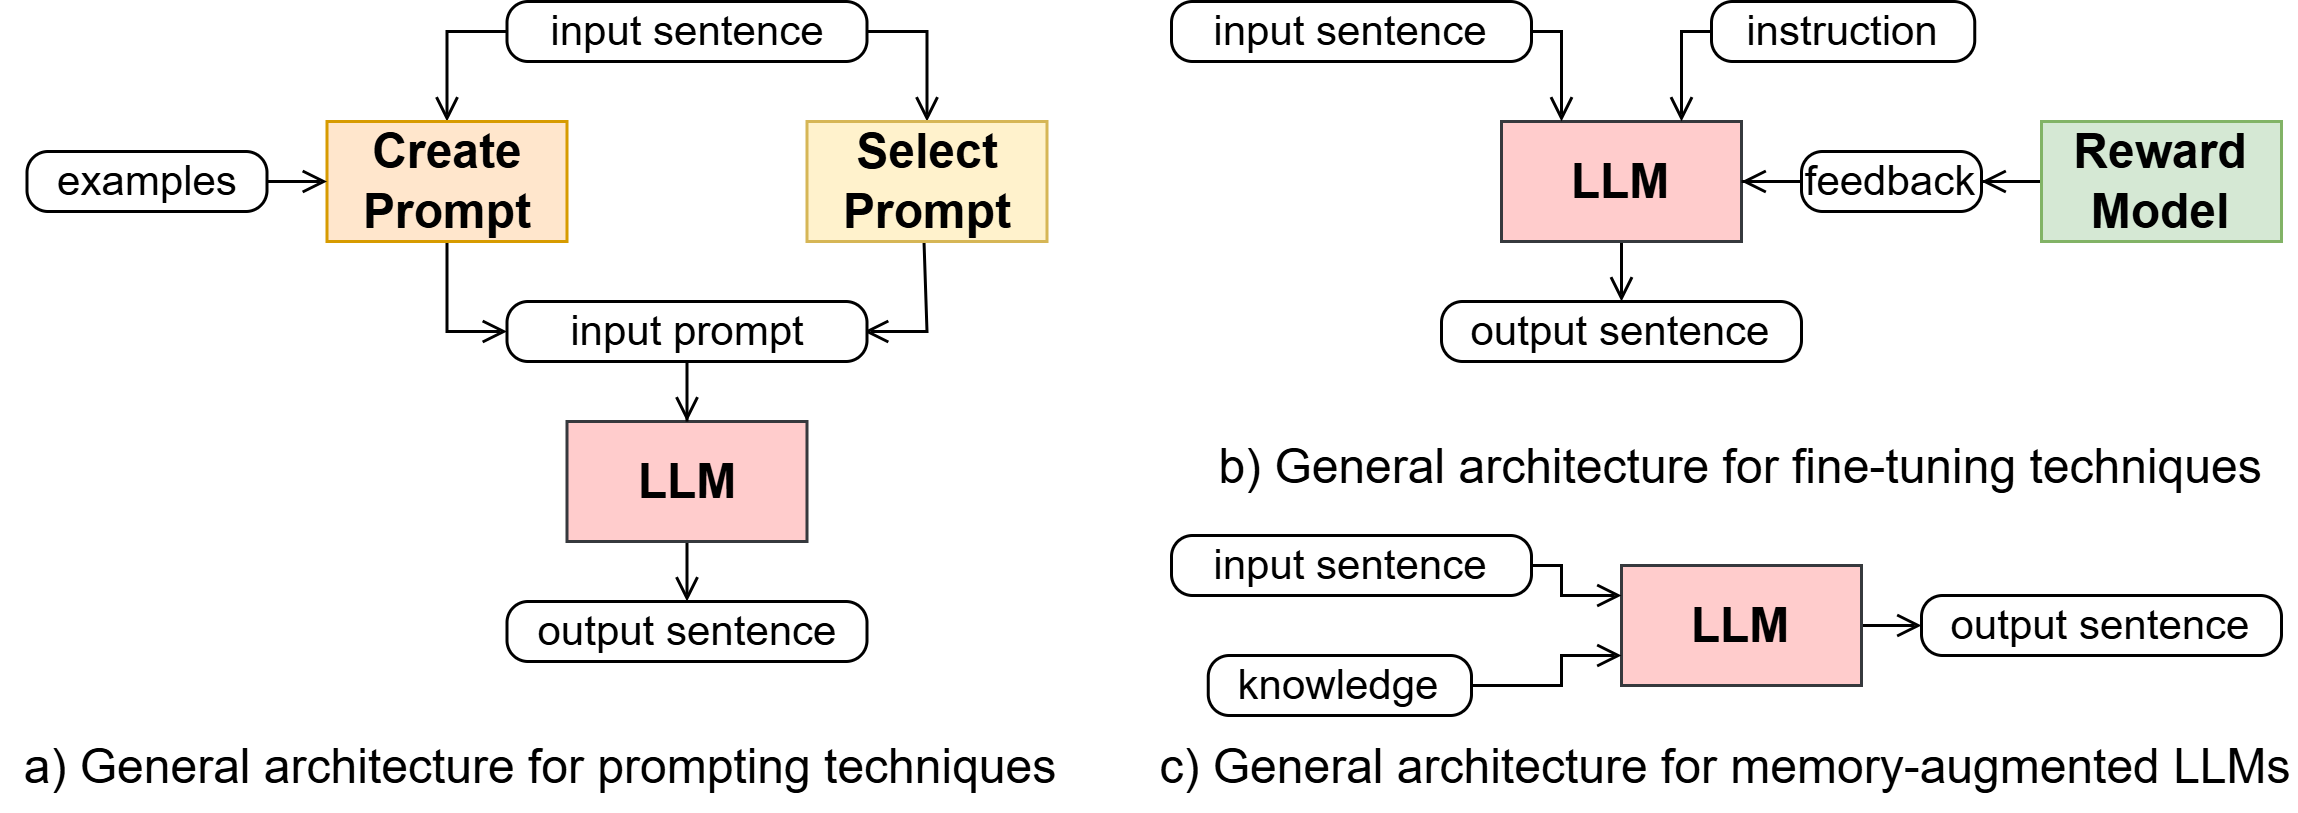

The diagram above was exported from draw.io. Its source (the exported page's mxGraphModel, read from the mxfile embedded in the PNG):
<mxGraphModel dx="929" dy="526" grid="1" gridSize="10" guides="1" tooltips="1" connect="1" arrows="1" fold="1" page="1" pageScale="1" pageWidth="850" pageHeight="1100" math="0" shadow="0">
  <root>
    <mxCell id="0" />
    <mxCell id="1" parent="0" />
    <mxCell id="2" style="edgeStyle=orthogonalEdgeStyle;shape=connector;rounded=0;orthogonalLoop=1;jettySize=auto;html=1;exitX=0.5;exitY=1;exitDx=0;exitDy=0;entryX=0.5;entryY=0;entryDx=0;entryDy=0;strokeColor=default;align=center;verticalAlign=middle;fontFamily=Helvetica;fontSize=11;fontColor=default;labelBackgroundColor=default;endArrow=open;endFill=0;" edge="1" source="3" target="8" parent="1">
      <mxGeometry relative="1" as="geometry" />
    </mxCell>
    <mxCell id="3" value="&lt;font style=&quot;font-size: 16px;&quot;&gt;&lt;b&gt;LLM&lt;/b&gt;&lt;/font&gt;" style="rounded=0;whiteSpace=wrap;html=1;fillColor=#ffcccc;strokeColor=#36393d;" vertex="1" parent="1">
      <mxGeometry x="530" y="562" width="80" height="40" as="geometry" />
    </mxCell>
    <mxCell id="4" style="edgeStyle=orthogonalEdgeStyle;shape=connector;rounded=0;orthogonalLoop=1;jettySize=auto;html=1;exitX=1;exitY=0.5;exitDx=0;exitDy=0;strokeColor=default;align=center;verticalAlign=middle;fontFamily=Helvetica;fontSize=11;fontColor=default;labelBackgroundColor=default;endArrow=open;endFill=0;entryX=0.25;entryY=0;entryDx=0;entryDy=0;" edge="1" source="5" target="3" parent="1">
      <mxGeometry relative="1" as="geometry">
        <mxPoint x="642.25" y="550" as="sourcePoint" />
        <Array as="points">
          <mxPoint x="550" y="532" />
        </Array>
      </mxGeometry>
    </mxCell>
    <mxCell id="5" value="&lt;font style=&quot;font-size: 14px;&quot;&gt;input sentence&lt;/font&gt;" style="rounded=1;whiteSpace=wrap;html=1;arcSize=35;" vertex="1" parent="1">
      <mxGeometry x="420" y="522" width="120" height="20" as="geometry" />
    </mxCell>
    <mxCell id="6" style="edgeStyle=orthogonalEdgeStyle;shape=connector;rounded=0;orthogonalLoop=1;jettySize=auto;html=1;exitX=0;exitY=0.5;exitDx=0;exitDy=0;strokeColor=default;align=center;verticalAlign=middle;fontFamily=Helvetica;fontSize=11;fontColor=default;labelBackgroundColor=default;endArrow=open;endFill=0;" edge="1" source="7" target="10" parent="1">
      <mxGeometry relative="1" as="geometry" />
    </mxCell>
    <mxCell id="7" value="&lt;font style=&quot;font-size: 16px;&quot;&gt;&lt;b&gt;Reward Model&lt;/b&gt;&lt;/font&gt;" style="rounded=0;whiteSpace=wrap;html=1;fillColor=#d5e8d4;strokeColor=#82b366;" vertex="1" parent="1">
      <mxGeometry x="710" y="562" width="80" height="40" as="geometry" />
    </mxCell>
    <mxCell id="8" value="&lt;font style=&quot;font-size: 14px;&quot;&gt;output&lt;span style=&quot;background-color: initial;&quot;&gt;&amp;nbsp;sentence&lt;/span&gt;&lt;/font&gt;" style="rounded=1;whiteSpace=wrap;html=1;arcSize=35;" vertex="1" parent="1">
      <mxGeometry x="510" y="622" width="120" height="20" as="geometry" />
    </mxCell>
    <mxCell id="9" style="edgeStyle=orthogonalEdgeStyle;shape=connector;rounded=0;orthogonalLoop=1;jettySize=auto;html=1;exitX=0;exitY=0.5;exitDx=0;exitDy=0;strokeColor=default;align=center;verticalAlign=middle;fontFamily=Helvetica;fontSize=11;fontColor=default;labelBackgroundColor=default;endArrow=open;endFill=0;" edge="1" source="10" target="3" parent="1">
      <mxGeometry relative="1" as="geometry" />
    </mxCell>
    <mxCell id="10" value="&lt;font style=&quot;font-size: 14px;&quot;&gt;feedback&lt;/font&gt;" style="rounded=1;whiteSpace=wrap;html=1;arcSize=35;" vertex="1" parent="1">
      <mxGeometry x="630" y="572" width="60" height="20" as="geometry" />
    </mxCell>
    <mxCell id="11" style="edgeStyle=orthogonalEdgeStyle;shape=connector;rounded=0;orthogonalLoop=1;jettySize=auto;html=1;exitX=0.5;exitY=1;exitDx=0;exitDy=0;entryX=0.5;entryY=0;entryDx=0;entryDy=0;strokeColor=default;align=center;verticalAlign=middle;fontFamily=Helvetica;fontSize=11;fontColor=default;labelBackgroundColor=default;endArrow=open;endFill=0;" edge="1" source="12" target="16" parent="1">
      <mxGeometry relative="1" as="geometry" />
    </mxCell>
    <mxCell id="12" value="&lt;font style=&quot;font-size: 16px;&quot;&gt;&lt;b&gt;LLM&lt;/b&gt;&lt;/font&gt;" style="rounded=0;whiteSpace=wrap;html=1;fillColor=#ffcccc;strokeColor=#36393d;" vertex="1" parent="1">
      <mxGeometry x="218.5" y="662" width="80" height="40" as="geometry" />
    </mxCell>
    <mxCell id="13" style="edgeStyle=orthogonalEdgeStyle;shape=connector;rounded=0;orthogonalLoop=1;jettySize=auto;html=1;exitX=0;exitY=0.5;exitDx=0;exitDy=0;entryX=0.5;entryY=0;entryDx=0;entryDy=0;strokeColor=default;align=center;verticalAlign=middle;fontFamily=Helvetica;fontSize=11;fontColor=default;labelBackgroundColor=default;endArrow=open;endFill=0;" edge="1" source="15" target="18" parent="1">
      <mxGeometry relative="1" as="geometry" />
    </mxCell>
    <mxCell id="14" style="edgeStyle=orthogonalEdgeStyle;shape=connector;rounded=0;orthogonalLoop=1;jettySize=auto;html=1;exitX=1;exitY=0.5;exitDx=0;exitDy=0;entryX=0.5;entryY=0;entryDx=0;entryDy=0;strokeColor=default;align=center;verticalAlign=middle;fontFamily=Helvetica;fontSize=11;fontColor=default;labelBackgroundColor=default;endArrow=open;endFill=0;" edge="1" source="15" target="20" parent="1">
      <mxGeometry relative="1" as="geometry" />
    </mxCell>
    <mxCell id="15" value="&lt;font style=&quot;font-size: 14px;&quot;&gt;input sentence&lt;/font&gt;" style="rounded=1;whiteSpace=wrap;html=1;arcSize=35;" vertex="1" parent="1">
      <mxGeometry x="198.5" y="522" width="120" height="20" as="geometry" />
    </mxCell>
    <mxCell id="16" value="&lt;font style=&quot;font-size: 14px;&quot;&gt;output&lt;span style=&quot;background-color: initial;&quot;&gt;&amp;nbsp;sentence&lt;/span&gt;&lt;/font&gt;" style="rounded=1;whiteSpace=wrap;html=1;arcSize=35;" vertex="1" parent="1">
      <mxGeometry x="198.5" y="722" width="120" height="20" as="geometry" />
    </mxCell>
    <mxCell id="17" style="edgeStyle=orthogonalEdgeStyle;shape=connector;rounded=0;orthogonalLoop=1;jettySize=auto;html=1;exitX=0.5;exitY=1;exitDx=0;exitDy=0;entryX=0;entryY=0.5;entryDx=0;entryDy=0;strokeColor=default;align=center;verticalAlign=middle;fontFamily=Helvetica;fontSize=11;fontColor=default;labelBackgroundColor=default;endArrow=open;endFill=0;" edge="1" source="18" target="22" parent="1">
      <mxGeometry relative="1" as="geometry">
        <Array as="points">
          <mxPoint x="178.5" y="632" />
        </Array>
      </mxGeometry>
    </mxCell>
    <mxCell id="18" value="&lt;font style=&quot;font-size: 16px;&quot;&gt;&lt;b&gt;Create Prompt&lt;/b&gt;&lt;/font&gt;" style="rounded=0;whiteSpace=wrap;html=1;fillColor=#ffe6cc;strokeColor=#d79b00;" vertex="1" parent="1">
      <mxGeometry x="138.5" y="562" width="80" height="40" as="geometry" />
    </mxCell>
    <mxCell id="19" style="edgeStyle=orthogonalEdgeStyle;shape=connector;rounded=0;orthogonalLoop=1;jettySize=auto;html=1;exitX=0.5;exitY=1;exitDx=0;exitDy=0;entryX=1;entryY=0.5;entryDx=0;entryDy=0;strokeColor=default;align=center;verticalAlign=middle;fontFamily=Helvetica;fontSize=11;fontColor=default;labelBackgroundColor=default;endArrow=open;endFill=0;" edge="1" parent="1">
      <mxGeometry relative="1" as="geometry">
        <mxPoint x="337.5" y="602" as="sourcePoint" />
        <mxPoint x="317.5" y="632" as="targetPoint" />
        <Array as="points">
          <mxPoint x="338.5" y="602" />
          <mxPoint x="338.5" y="632" />
        </Array>
      </mxGeometry>
    </mxCell>
    <mxCell id="20" value="&lt;font style=&quot;font-size: 16px;&quot;&gt;&lt;b&gt;Select Prompt&lt;/b&gt;&lt;/font&gt;" style="rounded=0;whiteSpace=wrap;html=1;fillColor=#fff2cc;strokeColor=#d6b656;" vertex="1" parent="1">
      <mxGeometry x="298.5" y="562" width="80" height="40" as="geometry" />
    </mxCell>
    <mxCell id="21" style="edgeStyle=orthogonalEdgeStyle;shape=connector;rounded=0;orthogonalLoop=1;jettySize=auto;html=1;exitX=0.5;exitY=1;exitDx=0;exitDy=0;strokeColor=default;align=center;verticalAlign=middle;fontFamily=Helvetica;fontSize=11;fontColor=default;labelBackgroundColor=default;endArrow=open;endFill=0;" edge="1" source="22" target="12" parent="1">
      <mxGeometry relative="1" as="geometry" />
    </mxCell>
    <mxCell id="22" value="&lt;font style=&quot;font-size: 14px;&quot;&gt;input prompt&lt;/font&gt;" style="rounded=1;whiteSpace=wrap;html=1;arcSize=35;" vertex="1" parent="1">
      <mxGeometry x="198.5" y="622" width="120" height="20" as="geometry" />
    </mxCell>
    <mxCell id="23" style="edgeStyle=orthogonalEdgeStyle;shape=connector;rounded=0;orthogonalLoop=1;jettySize=auto;html=1;exitX=1;exitY=0.5;exitDx=0;exitDy=0;strokeColor=default;align=center;verticalAlign=middle;fontFamily=Helvetica;fontSize=11;fontColor=default;labelBackgroundColor=default;endArrow=open;endFill=0;entryX=0;entryY=0.5;entryDx=0;entryDy=0;" edge="1" source="24" target="18" parent="1">
      <mxGeometry relative="1" as="geometry" />
    </mxCell>
    <mxCell id="24" value="&lt;font style=&quot;font-size: 14px;&quot;&gt;examples&lt;/font&gt;" style="rounded=1;whiteSpace=wrap;html=1;arcSize=35;" vertex="1" parent="1">
      <mxGeometry x="38.5" y="572" width="80" height="20" as="geometry" />
    </mxCell>
    <mxCell id="25" value="&lt;font style=&quot;font-size: 16px;&quot;&gt;a) General architecture for prompting techniques&lt;/font&gt;" style="text;html=1;align=center;verticalAlign=middle;whiteSpace=wrap;rounded=0;fontFamily=Helvetica;fontSize=11;fontColor=default;labelBackgroundColor=none;" vertex="1" parent="1">
      <mxGeometry x="29.25" y="762" width="361.5" height="30" as="geometry" />
    </mxCell>
    <mxCell id="26" value="&lt;font style=&quot;font-size: 16px;&quot;&gt;b) General architecture for fine-tuning techniques&lt;/font&gt;" style="text;html=1;align=center;verticalAlign=middle;whiteSpace=wrap;rounded=0;fontFamily=Helvetica;fontSize=11;fontColor=default;labelBackgroundColor=none;" vertex="1" parent="1">
      <mxGeometry x="425" y="662" width="370" height="30" as="geometry" />
    </mxCell>
    <mxCell id="27" style="edgeStyle=orthogonalEdgeStyle;shape=connector;rounded=0;orthogonalLoop=1;jettySize=auto;html=1;exitX=0;exitY=0.5;exitDx=0;exitDy=0;entryX=0.75;entryY=0;entryDx=0;entryDy=0;strokeColor=default;align=center;verticalAlign=middle;fontFamily=Helvetica;fontSize=11;fontColor=default;labelBackgroundColor=default;endArrow=open;endFill=0;" edge="1" source="28" target="3" parent="1">
      <mxGeometry relative="1" as="geometry" />
    </mxCell>
    <mxCell id="28" value="&lt;font style=&quot;font-size: 14px;&quot;&gt;instruction&lt;/font&gt;" style="rounded=1;whiteSpace=wrap;html=1;arcSize=35;" vertex="1" parent="1">
      <mxGeometry x="600" y="522" width="87.75" height="20" as="geometry" />
    </mxCell>
    <mxCell id="29" style="edgeStyle=orthogonalEdgeStyle;shape=connector;rounded=0;orthogonalLoop=1;jettySize=auto;html=1;exitX=1;exitY=0.5;exitDx=0;exitDy=0;entryX=0;entryY=0.5;entryDx=0;entryDy=0;strokeColor=default;align=center;verticalAlign=middle;fontFamily=Helvetica;fontSize=11;fontColor=default;labelBackgroundColor=default;endArrow=open;endFill=0;" edge="1" source="30" target="33" parent="1">
      <mxGeometry relative="1" as="geometry" />
    </mxCell>
    <mxCell id="30" value="&lt;font style=&quot;font-size: 16px;&quot;&gt;&lt;b&gt;LLM&lt;/b&gt;&lt;/font&gt;" style="rounded=0;whiteSpace=wrap;html=1;fillColor=#ffcccc;strokeColor=#36393d;" vertex="1" parent="1">
      <mxGeometry x="570" y="710" width="80" height="40" as="geometry" />
    </mxCell>
    <mxCell id="31" style="edgeStyle=orthogonalEdgeStyle;shape=connector;rounded=0;orthogonalLoop=1;jettySize=auto;html=1;exitX=1;exitY=0.5;exitDx=0;exitDy=0;strokeColor=default;align=center;verticalAlign=middle;fontFamily=Helvetica;fontSize=11;fontColor=default;labelBackgroundColor=default;endArrow=open;endFill=0;entryX=0;entryY=0.25;entryDx=0;entryDy=0;" edge="1" source="32" target="30" parent="1">
      <mxGeometry relative="1" as="geometry">
        <mxPoint x="647.25" y="738" as="sourcePoint" />
        <Array as="points">
          <mxPoint x="550" y="710" />
          <mxPoint x="550" y="720" />
        </Array>
      </mxGeometry>
    </mxCell>
    <mxCell id="32" value="&lt;font style=&quot;font-size: 14px;&quot;&gt;input sentence&lt;/font&gt;" style="rounded=1;whiteSpace=wrap;html=1;arcSize=35;" vertex="1" parent="1">
      <mxGeometry x="420" y="700" width="120" height="20" as="geometry" />
    </mxCell>
    <mxCell id="33" value="&lt;font style=&quot;font-size: 14px;&quot;&gt;output&lt;span style=&quot;background-color: initial;&quot;&gt;&amp;nbsp;sentence&lt;/span&gt;&lt;/font&gt;" style="rounded=1;whiteSpace=wrap;html=1;arcSize=35;" vertex="1" parent="1">
      <mxGeometry x="670" y="720" width="120" height="20" as="geometry" />
    </mxCell>
    <mxCell id="34" value="&lt;font style=&quot;font-size: 16px;&quot;&gt;c) General architecture for memory-augmented LLMs&lt;/font&gt;" style="text;html=1;align=center;verticalAlign=middle;whiteSpace=wrap;rounded=0;fontFamily=Helvetica;fontSize=11;fontColor=default;labelBackgroundColor=none;" vertex="1" parent="1">
      <mxGeometry x="415" y="762" width="380" height="30" as="geometry" />
    </mxCell>
    <mxCell id="35" style="edgeStyle=orthogonalEdgeStyle;shape=connector;rounded=0;orthogonalLoop=1;jettySize=auto;html=1;exitX=1;exitY=0.5;exitDx=0;exitDy=0;entryX=0;entryY=0.75;entryDx=0;entryDy=0;strokeColor=default;align=center;verticalAlign=middle;fontFamily=Helvetica;fontSize=11;fontColor=default;labelBackgroundColor=default;endArrow=open;endFill=0;" edge="1" source="36" target="30" parent="1">
      <mxGeometry relative="1" as="geometry">
        <Array as="points">
          <mxPoint x="550" y="750" />
          <mxPoint x="550" y="740" />
        </Array>
      </mxGeometry>
    </mxCell>
    <mxCell id="36" value="&lt;font style=&quot;font-size: 14px;&quot;&gt;knowledge&lt;/font&gt;" style="rounded=1;whiteSpace=wrap;html=1;arcSize=35;" vertex="1" parent="1">
      <mxGeometry x="432.25" y="740" width="87.75" height="20" as="geometry" />
    </mxCell>
  </root>
</mxGraphModel>